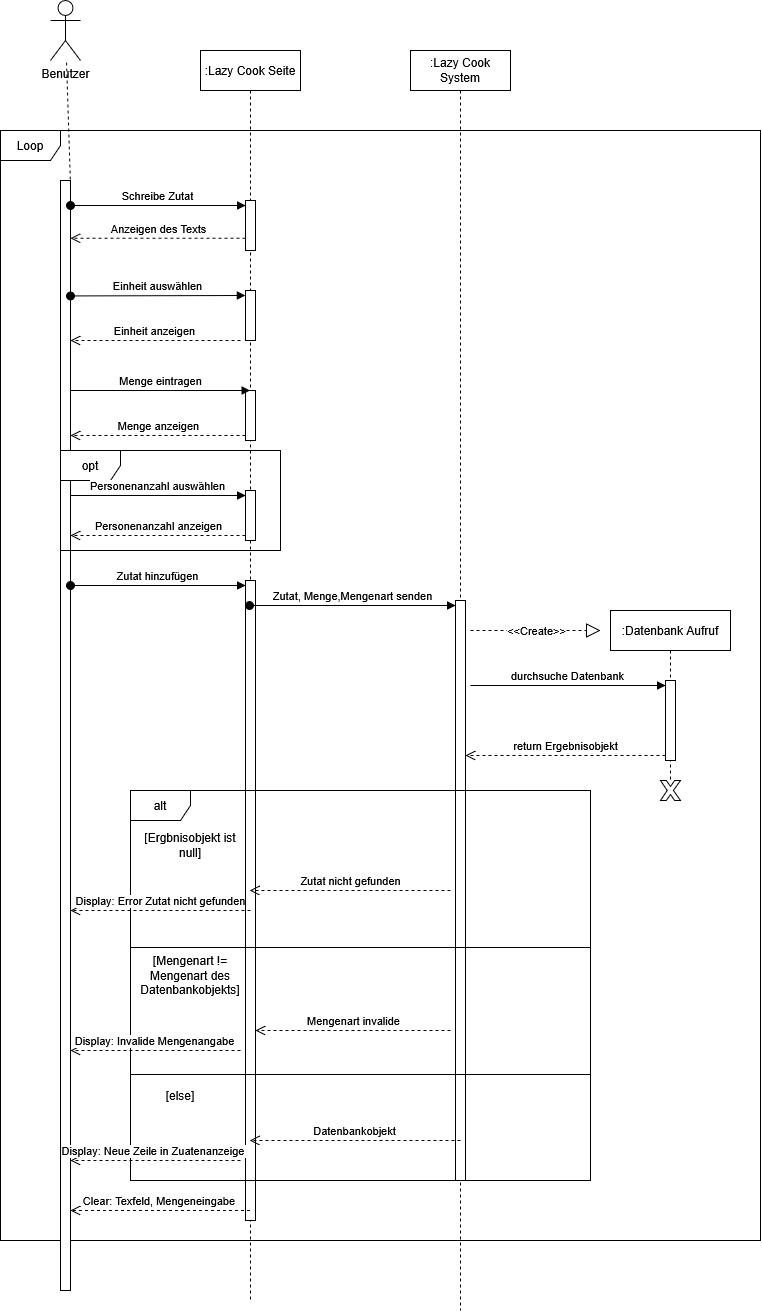

The diagram above was exported from draw.io. Its source (the exported page's mxGraphModel, read from the mxfile embedded in the PNG):
<mxGraphModel dx="2281" dy="1314" grid="1" gridSize="10" guides="1" tooltips="1" connect="1" arrows="1" fold="1" page="1" pageScale="1" pageWidth="827" pageHeight="1169" math="0" shadow="0">
  <root>
    <mxCell id="0" />
    <mxCell id="1" parent="0" />
    <mxCell id="9n5qKvfVnSzDqP-GJ_5M-2" value="Loop" style="shape=umlFrame;whiteSpace=wrap;html=1;pointerEvents=0;" vertex="1" parent="1">
      <mxGeometry x="60" y="260" width="760" height="1110" as="geometry" />
    </mxCell>
    <mxCell id="9n5qKvfVnSzDqP-GJ_5M-3" value="Benutzer" style="shape=umlActor;verticalLabelPosition=bottom;verticalAlign=top;html=1;" vertex="1" parent="1">
      <mxGeometry x="110" y="130" width="30" height="60" as="geometry" />
    </mxCell>
    <mxCell id="9n5qKvfVnSzDqP-GJ_5M-4" value="" style="html=1;points=[[0,0,0,0,5],[0,1,0,0,-5],[1,0,0,0,5],[1,1,0,0,-5]];perimeter=orthogonalPerimeter;outlineConnect=0;targetShapes=umlLifeline;portConstraint=eastwest;newEdgeStyle={&quot;curved&quot;:0,&quot;rounded&quot;:0};" vertex="1" parent="1">
      <mxGeometry x="120" y="310" width="10" height="1110" as="geometry" />
    </mxCell>
    <mxCell id="9n5qKvfVnSzDqP-GJ_5M-10" value="" style="endArrow=none;dashed=1;html=1;rounded=0;exitX=1;exitY=0;exitDx=0;exitDy=5;exitPerimeter=0;" edge="1" parent="1" source="9n5qKvfVnSzDqP-GJ_5M-4" target="9n5qKvfVnSzDqP-GJ_5M-3">
      <mxGeometry width="50" height="50" relative="1" as="geometry">
        <mxPoint x="140" y="310" as="sourcePoint" />
        <mxPoint x="190" y="260" as="targetPoint" />
      </mxGeometry>
    </mxCell>
    <mxCell id="9n5qKvfVnSzDqP-GJ_5M-12" value=":Lazy Cook Seite" style="shape=umlLifeline;perimeter=lifelinePerimeter;whiteSpace=wrap;html=1;container=1;dropTarget=0;collapsible=0;recursiveResize=0;outlineConnect=0;portConstraint=eastwest;newEdgeStyle={&quot;curved&quot;:0,&quot;rounded&quot;:0};" vertex="1" parent="1">
      <mxGeometry x="260" y="180" width="100" height="1250" as="geometry" />
    </mxCell>
    <mxCell id="9n5qKvfVnSzDqP-GJ_5M-21" value="" style="html=1;points=[[0,0,0,0,5],[0,1,0,0,-5],[1,0,0,0,5],[1,1,0,0,-5]];perimeter=orthogonalPerimeter;outlineConnect=0;targetShapes=umlLifeline;portConstraint=eastwest;newEdgeStyle={&quot;curved&quot;:0,&quot;rounded&quot;:0};" vertex="1" parent="9n5qKvfVnSzDqP-GJ_5M-12">
      <mxGeometry x="45" y="150" width="10" height="50" as="geometry" />
    </mxCell>
    <mxCell id="9n5qKvfVnSzDqP-GJ_5M-22" value="" style="html=1;points=[[0,0,0,0,5],[0,1,0,0,-5],[1,0,0,0,5],[1,1,0,0,-5]];perimeter=orthogonalPerimeter;outlineConnect=0;targetShapes=umlLifeline;portConstraint=eastwest;newEdgeStyle={&quot;curved&quot;:0,&quot;rounded&quot;:0};" vertex="1" parent="9n5qKvfVnSzDqP-GJ_5M-12">
      <mxGeometry x="45" y="240" width="10" height="50" as="geometry" />
    </mxCell>
    <mxCell id="9n5qKvfVnSzDqP-GJ_5M-23" value="" style="html=1;points=[[0,0,0,0,5],[0,1,0,0,-5],[1,0,0,0,5],[1,1,0,0,-5]];perimeter=orthogonalPerimeter;outlineConnect=0;targetShapes=umlLifeline;portConstraint=eastwest;newEdgeStyle={&quot;curved&quot;:0,&quot;rounded&quot;:0};" vertex="1" parent="9n5qKvfVnSzDqP-GJ_5M-12">
      <mxGeometry x="45" y="340" width="10" height="50" as="geometry" />
    </mxCell>
    <mxCell id="9n5qKvfVnSzDqP-GJ_5M-30" value="" style="html=1;points=[[0,0,0,0,5],[0,1,0,0,-5],[1,0,0,0,5],[1,1,0,0,-5]];perimeter=orthogonalPerimeter;outlineConnect=0;targetShapes=umlLifeline;portConstraint=eastwest;newEdgeStyle={&quot;curved&quot;:0,&quot;rounded&quot;:0};" vertex="1" parent="9n5qKvfVnSzDqP-GJ_5M-12">
      <mxGeometry x="45" y="440" width="10" height="50" as="geometry" />
    </mxCell>
    <mxCell id="9n5qKvfVnSzDqP-GJ_5M-33" value="" style="html=1;points=[[0,0,0,0,5],[0,1,0,0,-5],[1,0,0,0,5],[1,1,0,0,-5]];perimeter=orthogonalPerimeter;outlineConnect=0;targetShapes=umlLifeline;portConstraint=eastwest;newEdgeStyle={&quot;curved&quot;:0,&quot;rounded&quot;:0};" vertex="1" parent="9n5qKvfVnSzDqP-GJ_5M-12">
      <mxGeometry x="45" y="530" width="10" height="640" as="geometry" />
    </mxCell>
    <mxCell id="9n5qKvfVnSzDqP-GJ_5M-17" value="Schreibe Zutat" style="html=1;verticalAlign=bottom;startArrow=oval;endArrow=block;startSize=8;curved=0;rounded=0;entryX=0;entryY=0;entryDx=0;entryDy=5;entryPerimeter=0;" edge="1" target="9n5qKvfVnSzDqP-GJ_5M-21" parent="1" source="9n5qKvfVnSzDqP-GJ_5M-4">
      <mxGeometry relative="1" as="geometry">
        <mxPoint x="240" y="335" as="sourcePoint" />
        <mxPoint x="300" y="335" as="targetPoint" />
      </mxGeometry>
    </mxCell>
    <mxCell id="9n5qKvfVnSzDqP-GJ_5M-18" value="Anzeigen des Texts" style="html=1;verticalAlign=bottom;endArrow=open;dashed=1;endSize=8;curved=0;rounded=0;entryX=1;entryY=0.052;entryDx=0;entryDy=0;entryPerimeter=0;" edge="1" parent="1" source="9n5qKvfVnSzDqP-GJ_5M-21" target="9n5qKvfVnSzDqP-GJ_5M-4">
      <mxGeometry relative="1" as="geometry">
        <mxPoint x="300" y="380" as="sourcePoint" />
        <mxPoint x="150" y="380" as="targetPoint" />
      </mxGeometry>
    </mxCell>
    <mxCell id="9n5qKvfVnSzDqP-GJ_5M-19" value="Einheit auswählen" style="html=1;verticalAlign=bottom;startArrow=oval;startFill=1;endArrow=block;startSize=8;curved=0;rounded=0;exitX=1;exitY=0.104;exitDx=0;exitDy=0;exitPerimeter=0;entryX=0;entryY=0;entryDx=0;entryDy=5;entryPerimeter=0;" edge="1" parent="1" source="9n5qKvfVnSzDqP-GJ_5M-4" target="9n5qKvfVnSzDqP-GJ_5M-22">
      <mxGeometry width="60" relative="1" as="geometry">
        <mxPoint x="150" y="430" as="sourcePoint" />
        <mxPoint x="300" y="430" as="targetPoint" />
      </mxGeometry>
    </mxCell>
    <mxCell id="9n5qKvfVnSzDqP-GJ_5M-20" value="Einheit anzeigen" style="html=1;verticalAlign=bottom;endArrow=open;dashed=1;endSize=8;curved=0;rounded=0;" edge="1" parent="1" target="9n5qKvfVnSzDqP-GJ_5M-4">
      <mxGeometry relative="1" as="geometry">
        <mxPoint x="300" y="470" as="sourcePoint" />
        <mxPoint x="150" y="470" as="targetPoint" />
      </mxGeometry>
    </mxCell>
    <mxCell id="9n5qKvfVnSzDqP-GJ_5M-25" value="Menge anzeigen" style="html=1;verticalAlign=bottom;endArrow=open;dashed=1;endSize=8;curved=0;rounded=0;exitX=0;exitY=1;exitDx=0;exitDy=-5;" edge="1" source="9n5qKvfVnSzDqP-GJ_5M-23" parent="1" target="9n5qKvfVnSzDqP-GJ_5M-4">
      <mxGeometry relative="1" as="geometry">
        <mxPoint x="235" y="565" as="targetPoint" />
      </mxGeometry>
    </mxCell>
    <mxCell id="9n5qKvfVnSzDqP-GJ_5M-24" value="Menge eintragen" style="html=1;verticalAlign=bottom;endArrow=block;curved=0;rounded=0;" edge="1" target="9n5qKvfVnSzDqP-GJ_5M-12" parent="1" source="9n5qKvfVnSzDqP-GJ_5M-4">
      <mxGeometry relative="1" as="geometry">
        <mxPoint x="235" y="495" as="sourcePoint" />
        <Array as="points">
          <mxPoint x="260" y="520" />
        </Array>
      </mxGeometry>
    </mxCell>
    <mxCell id="9n5qKvfVnSzDqP-GJ_5M-26" value="opt" style="shape=umlFrame;whiteSpace=wrap;html=1;pointerEvents=0;" vertex="1" parent="1">
      <mxGeometry x="120" y="580" width="220" height="100" as="geometry" />
    </mxCell>
    <mxCell id="9n5qKvfVnSzDqP-GJ_5M-31" value="Personenanzahl auswählen" style="html=1;verticalAlign=bottom;endArrow=block;curved=0;rounded=0;entryX=0;entryY=0;entryDx=0;entryDy=5;" edge="1" target="9n5qKvfVnSzDqP-GJ_5M-30" parent="1" source="9n5qKvfVnSzDqP-GJ_5M-4">
      <mxGeometry relative="1" as="geometry">
        <mxPoint x="235" y="605" as="sourcePoint" />
      </mxGeometry>
    </mxCell>
    <mxCell id="9n5qKvfVnSzDqP-GJ_5M-32" value="Personenanzahl anzeigen" style="html=1;verticalAlign=bottom;endArrow=open;dashed=1;endSize=8;curved=0;rounded=0;exitX=0;exitY=1;exitDx=0;exitDy=-5;" edge="1" source="9n5qKvfVnSzDqP-GJ_5M-30" parent="1" target="9n5qKvfVnSzDqP-GJ_5M-4">
      <mxGeometry relative="1" as="geometry">
        <mxPoint x="235" y="675" as="targetPoint" />
      </mxGeometry>
    </mxCell>
    <mxCell id="9n5qKvfVnSzDqP-GJ_5M-34" value="Zutat hinzufügen" style="html=1;verticalAlign=bottom;startArrow=oval;endArrow=block;startSize=8;curved=0;rounded=0;entryX=0;entryY=0;entryDx=0;entryDy=5;" edge="1" target="9n5qKvfVnSzDqP-GJ_5M-33" parent="1" source="9n5qKvfVnSzDqP-GJ_5M-4">
      <mxGeometry relative="1" as="geometry">
        <mxPoint x="235" y="715" as="sourcePoint" />
      </mxGeometry>
    </mxCell>
    <mxCell id="9n5qKvfVnSzDqP-GJ_5M-35" value=":Lazy Cook System" style="shape=umlLifeline;perimeter=lifelinePerimeter;whiteSpace=wrap;html=1;container=1;dropTarget=0;collapsible=0;recursiveResize=0;outlineConnect=0;portConstraint=eastwest;newEdgeStyle={&quot;curved&quot;:0,&quot;rounded&quot;:0};" vertex="1" parent="1">
      <mxGeometry x="470" y="180" width="100" height="1260" as="geometry" />
    </mxCell>
    <mxCell id="9n5qKvfVnSzDqP-GJ_5M-36" value="" style="html=1;points=[[0,0,0,0,5],[0,1,0,0,-5],[1,0,0,0,5],[1,1,0,0,-5]];perimeter=orthogonalPerimeter;outlineConnect=0;targetShapes=umlLifeline;portConstraint=eastwest;newEdgeStyle={&quot;curved&quot;:0,&quot;rounded&quot;:0};" vertex="1" parent="9n5qKvfVnSzDqP-GJ_5M-35">
      <mxGeometry x="45" y="550" width="10" height="580" as="geometry" />
    </mxCell>
    <mxCell id="9n5qKvfVnSzDqP-GJ_5M-37" value="Zutat, Menge,Mengenart senden" style="html=1;verticalAlign=bottom;startArrow=oval;endArrow=block;startSize=8;curved=0;rounded=0;entryX=0;entryY=0;entryDx=0;entryDy=5;" edge="1" target="9n5qKvfVnSzDqP-GJ_5M-36" parent="1" source="9n5qKvfVnSzDqP-GJ_5M-12">
      <mxGeometry relative="1" as="geometry">
        <mxPoint x="410" y="735" as="sourcePoint" />
      </mxGeometry>
    </mxCell>
    <mxCell id="9n5qKvfVnSzDqP-GJ_5M-38" value=":Datenbank Aufruf" style="shape=umlLifeline;perimeter=lifelinePerimeter;whiteSpace=wrap;html=1;container=1;dropTarget=0;collapsible=0;recursiveResize=0;outlineConnect=0;portConstraint=eastwest;newEdgeStyle={&quot;curved&quot;:0,&quot;rounded&quot;:0};" vertex="1" parent="1">
      <mxGeometry x="670" y="740" width="120" height="170" as="geometry" />
    </mxCell>
    <mxCell id="9n5qKvfVnSzDqP-GJ_5M-40" value="" style="html=1;points=[[0,0,0,0,5],[0,1,0,0,-5],[1,0,0,0,5],[1,1,0,0,-5]];perimeter=orthogonalPerimeter;outlineConnect=0;targetShapes=umlLifeline;portConstraint=eastwest;newEdgeStyle={&quot;curved&quot;:0,&quot;rounded&quot;:0};" vertex="1" parent="9n5qKvfVnSzDqP-GJ_5M-38">
      <mxGeometry x="55" y="70" width="10" height="80" as="geometry" />
    </mxCell>
    <mxCell id="9n5qKvfVnSzDqP-GJ_5M-39" value="&amp;lt;&amp;lt;Create&amp;gt;&amp;gt;" style="endArrow=block;dashed=1;endFill=0;endSize=12;html=1;rounded=0;" edge="1" parent="1">
      <mxGeometry width="160" relative="1" as="geometry">
        <mxPoint x="530" y="760" as="sourcePoint" />
        <mxPoint x="660" y="760" as="targetPoint" />
      </mxGeometry>
    </mxCell>
    <mxCell id="9n5qKvfVnSzDqP-GJ_5M-42" value="return Ergebnisobjekt" style="html=1;verticalAlign=bottom;endArrow=open;dashed=1;endSize=8;curved=0;rounded=0;exitX=0;exitY=1;exitDx=0;exitDy=-5;" edge="1" source="9n5qKvfVnSzDqP-GJ_5M-40" parent="1" target="9n5qKvfVnSzDqP-GJ_5M-36">
      <mxGeometry relative="1" as="geometry">
        <mxPoint x="650" y="885" as="targetPoint" />
      </mxGeometry>
    </mxCell>
    <mxCell id="9n5qKvfVnSzDqP-GJ_5M-41" value="durchsuche Datenbank" style="html=1;verticalAlign=bottom;endArrow=block;curved=0;rounded=0;entryX=0;entryY=0;entryDx=0;entryDy=5;" edge="1" target="9n5qKvfVnSzDqP-GJ_5M-40" parent="1">
      <mxGeometry relative="1" as="geometry">
        <mxPoint x="530" y="815" as="sourcePoint" />
      </mxGeometry>
    </mxCell>
    <mxCell id="9n5qKvfVnSzDqP-GJ_5M-43" value="alt" style="shape=umlFrame;whiteSpace=wrap;html=1;pointerEvents=0;" vertex="1" parent="1">
      <mxGeometry x="190" y="920" width="460" height="390" as="geometry" />
    </mxCell>
    <mxCell id="9n5qKvfVnSzDqP-GJ_5M-44" value="[Ergbnisobjekt ist null]" style="text;html=1;whiteSpace=wrap;strokeColor=none;fillColor=none;align=center;verticalAlign=middle;rounded=0;" vertex="1" parent="1">
      <mxGeometry x="200" y="960" width="100" height="30" as="geometry" />
    </mxCell>
    <mxCell id="9n5qKvfVnSzDqP-GJ_5M-45" value="Zutat nicht gefunden" style="html=1;verticalAlign=bottom;endArrow=open;dashed=1;endSize=8;curved=0;rounded=0;" edge="1" parent="1" target="9n5qKvfVnSzDqP-GJ_5M-12">
      <mxGeometry relative="1" as="geometry">
        <mxPoint x="510" y="1020" as="sourcePoint" />
        <mxPoint x="430" y="1020" as="targetPoint" />
      </mxGeometry>
    </mxCell>
    <mxCell id="9n5qKvfVnSzDqP-GJ_5M-46" value="" style="line;strokeWidth=1;fillColor=none;align=left;verticalAlign=middle;spacingTop=-1;spacingLeft=3;spacingRight=3;rotatable=0;labelPosition=right;points=[];portConstraint=eastwest;strokeColor=inherit;" vertex="1" parent="1">
      <mxGeometry x="190" y="1050" width="460" height="54" as="geometry" />
    </mxCell>
    <mxCell id="9n5qKvfVnSzDqP-GJ_5M-47" value="Display: Error Zutat nicht gefunden" style="html=1;verticalAlign=bottom;endArrow=open;dashed=1;endSize=8;curved=0;rounded=0;" edge="1" parent="1" target="9n5qKvfVnSzDqP-GJ_5M-4">
      <mxGeometry relative="1" as="geometry">
        <mxPoint x="310" y="1040" as="sourcePoint" />
        <mxPoint x="230" y="1040" as="targetPoint" />
      </mxGeometry>
    </mxCell>
    <mxCell id="9n5qKvfVnSzDqP-GJ_5M-48" value="[Mengenart != Mengenart des Datenbankobjekts]" style="text;html=1;whiteSpace=wrap;strokeColor=none;fillColor=none;align=center;verticalAlign=middle;rounded=0;" vertex="1" parent="1">
      <mxGeometry x="200" y="1090" width="100" height="30" as="geometry" />
    </mxCell>
    <mxCell id="9n5qKvfVnSzDqP-GJ_5M-50" value="Mengenart invalide" style="html=1;verticalAlign=bottom;endArrow=open;dashed=1;endSize=8;curved=0;rounded=0;" edge="1" parent="1" target="9n5qKvfVnSzDqP-GJ_5M-33">
      <mxGeometry relative="1" as="geometry">
        <mxPoint x="510" y="1160" as="sourcePoint" />
        <mxPoint x="430" y="1160" as="targetPoint" />
      </mxGeometry>
    </mxCell>
    <mxCell id="9n5qKvfVnSzDqP-GJ_5M-51" value="Display: Invalide Mengenangabe" style="html=1;verticalAlign=bottom;endArrow=open;dashed=1;endSize=8;curved=0;rounded=0;" edge="1" parent="1" target="9n5qKvfVnSzDqP-GJ_5M-4">
      <mxGeometry relative="1" as="geometry">
        <mxPoint x="300" y="1180" as="sourcePoint" />
        <mxPoint x="230" y="1180" as="targetPoint" />
      </mxGeometry>
    </mxCell>
    <mxCell id="9n5qKvfVnSzDqP-GJ_5M-52" value="" style="line;strokeWidth=1;fillColor=none;align=left;verticalAlign=middle;spacingTop=-1;spacingLeft=3;spacingRight=3;rotatable=0;labelPosition=right;points=[];portConstraint=eastwest;strokeColor=inherit;" vertex="1" parent="1">
      <mxGeometry x="190" y="1200" width="460" height="8" as="geometry" />
    </mxCell>
    <mxCell id="9n5qKvfVnSzDqP-GJ_5M-53" value="[else]" style="text;html=1;whiteSpace=wrap;strokeColor=none;fillColor=none;align=center;verticalAlign=middle;rounded=0;" vertex="1" parent="1">
      <mxGeometry x="190" y="1210" width="100" height="30" as="geometry" />
    </mxCell>
    <mxCell id="9n5qKvfVnSzDqP-GJ_5M-54" value="Datenbankobjekt" style="html=1;verticalAlign=bottom;endArrow=open;dashed=1;endSize=8;curved=0;rounded=0;" edge="1" parent="1" target="9n5qKvfVnSzDqP-GJ_5M-12">
      <mxGeometry relative="1" as="geometry">
        <mxPoint x="520" y="1270" as="sourcePoint" />
        <mxPoint x="440" y="1270" as="targetPoint" />
      </mxGeometry>
    </mxCell>
    <mxCell id="9n5qKvfVnSzDqP-GJ_5M-55" value="Display: Neue Zeile in Zuatenanzeige&amp;nbsp;" style="html=1;verticalAlign=bottom;endArrow=open;dashed=1;endSize=8;curved=0;rounded=0;" edge="1" parent="1" target="9n5qKvfVnSzDqP-GJ_5M-4">
      <mxGeometry relative="1" as="geometry">
        <mxPoint x="300" y="1290" as="sourcePoint" />
        <mxPoint x="220" y="1290" as="targetPoint" />
      </mxGeometry>
    </mxCell>
    <mxCell id="9n5qKvfVnSzDqP-GJ_5M-56" value="Clear: Texfeld, Mengeneingabe&amp;nbsp;" style="html=1;verticalAlign=bottom;endArrow=open;dashed=1;endSize=8;curved=0;rounded=0;" edge="1" parent="1" source="9n5qKvfVnSzDqP-GJ_5M-12">
      <mxGeometry relative="1" as="geometry">
        <mxPoint x="260" y="1340" as="sourcePoint" />
        <mxPoint x="130" y="1340" as="targetPoint" />
      </mxGeometry>
    </mxCell>
    <mxCell id="9n5qKvfVnSzDqP-GJ_5M-58" value="" style="verticalLabelPosition=bottom;verticalAlign=top;html=1;shape=mxgraph.basic.x;" vertex="1" parent="1">
      <mxGeometry x="720" y="910" width="20" height="20" as="geometry" />
    </mxCell>
  </root>
</mxGraphModel>